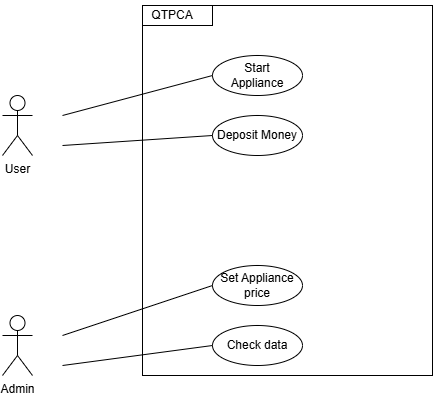

The diagram above was exported from draw.io. Its source (the exported page's mxGraphModel, read from the mxfile embedded in the PNG):
<mxGraphModel dx="1042" dy="668" grid="1" gridSize="10" guides="1" tooltips="1" connect="1" arrows="1" fold="1" page="1" pageScale="1" pageWidth="827" pageHeight="1169" math="0" shadow="0">
  <root>
    <mxCell id="0" />
    <mxCell id="1" parent="0" />
    <mxCell id="OvtAs7Vxs3g-0Ve406cM-20" parent="1" style="rounded=0;whiteSpace=wrap;html=1;" value="" vertex="1">
      <mxGeometry height="370" width="290" x="180" y="120" as="geometry" />
    </mxCell>
    <mxCell id="OvtAs7Vxs3g-0Ve406cM-1" parent="1" style="shape=umlActor;verticalLabelPosition=bottom;verticalAlign=top;html=1;outlineConnect=0;" value="User" vertex="1">
      <mxGeometry height="60" width="30" x="40" y="210" as="geometry" />
    </mxCell>
    <mxCell id="OvtAs7Vxs3g-0Ve406cM-2" parent="1" style="shape=umlActor;verticalLabelPosition=bottom;verticalAlign=top;html=1;outlineConnect=0;" value="Admin" vertex="1">
      <mxGeometry height="60" width="30" x="40" y="430" as="geometry" />
    </mxCell>
    <mxCell id="OvtAs7Vxs3g-0Ve406cM-4" parent="1" style="rounded=0;whiteSpace=wrap;html=1;" value="" vertex="1">
      <mxGeometry height="20" width="70" x="180" y="120" as="geometry" />
    </mxCell>
    <mxCell id="OvtAs7Vxs3g-0Ve406cM-5" parent="1" style="text;html=1;whiteSpace=wrap;strokeColor=none;fillColor=none;align=center;verticalAlign=middle;rounded=0;" value="QTPCA" vertex="1">
      <mxGeometry height="30" width="60" x="180" y="115" as="geometry" />
    </mxCell>
    <mxCell id="OvtAs7Vxs3g-0Ve406cM-7" parent="1" style="ellipse;whiteSpace=wrap;html=1;" value="" vertex="1">
      <mxGeometry height="40" width="90" x="250" y="170" as="geometry" />
    </mxCell>
    <mxCell id="OvtAs7Vxs3g-0Ve406cM-8" parent="1" style="text;html=1;whiteSpace=wrap;strokeColor=none;fillColor=none;align=center;verticalAlign=middle;rounded=0;" value="Start Appliance" vertex="1">
      <mxGeometry height="30" width="60" x="265" y="175" as="geometry" />
    </mxCell>
    <mxCell id="OvtAs7Vxs3g-0Ve406cM-13" parent="1" style="ellipse;whiteSpace=wrap;html=1;" value="Deposit Money" vertex="1">
      <mxGeometry height="40" width="90" x="250" y="230" as="geometry" />
    </mxCell>
    <mxCell id="OvtAs7Vxs3g-0Ve406cM-14" parent="1" style="ellipse;whiteSpace=wrap;html=1;" value="Set Appliance price" vertex="1">
      <mxGeometry height="40" width="90" x="250" y="380" as="geometry" />
    </mxCell>
    <mxCell id="OvtAs7Vxs3g-0Ve406cM-15" parent="1" style="ellipse;whiteSpace=wrap;html=1;" value="Check data" vertex="1">
      <mxGeometry height="40" width="90" x="250" y="440" as="geometry" />
    </mxCell>
    <mxCell id="OvtAs7Vxs3g-0Ve406cM-16" edge="1" parent="1" style="endArrow=none;html=1;rounded=0;entryX=0;entryY=0.5;entryDx=0;entryDy=0;" target="OvtAs7Vxs3g-0Ve406cM-7" value="">
      <mxGeometry height="50" relative="1" width="50" as="geometry">
        <mxPoint x="100" y="230" as="sourcePoint" />
        <mxPoint x="440" y="320" as="targetPoint" />
      </mxGeometry>
    </mxCell>
    <mxCell id="OvtAs7Vxs3g-0Ve406cM-17" edge="1" parent="1" style="endArrow=none;html=1;rounded=0;entryX=0;entryY=0.5;entryDx=0;entryDy=0;" target="OvtAs7Vxs3g-0Ve406cM-13" value="">
      <mxGeometry height="50" relative="1" width="50" as="geometry">
        <mxPoint x="100" y="260" as="sourcePoint" />
        <mxPoint x="440" y="320" as="targetPoint" />
      </mxGeometry>
    </mxCell>
    <mxCell id="OvtAs7Vxs3g-0Ve406cM-18" edge="1" parent="1" style="endArrow=none;html=1;rounded=0;entryX=0;entryY=0.5;entryDx=0;entryDy=0;" target="OvtAs7Vxs3g-0Ve406cM-14" value="">
      <mxGeometry height="50" relative="1" width="50" as="geometry">
        <mxPoint x="100" y="450" as="sourcePoint" />
        <mxPoint x="440" y="320" as="targetPoint" />
      </mxGeometry>
    </mxCell>
    <mxCell id="OvtAs7Vxs3g-0Ve406cM-19" edge="1" parent="1" style="endArrow=none;html=1;rounded=0;entryX=0;entryY=0.5;entryDx=0;entryDy=0;" target="OvtAs7Vxs3g-0Ve406cM-15" value="">
      <mxGeometry height="50" relative="1" width="50" as="geometry">
        <mxPoint x="100" y="480" as="sourcePoint" />
        <mxPoint x="440" y="320" as="targetPoint" />
      </mxGeometry>
    </mxCell>
  </root>
</mxGraphModel>